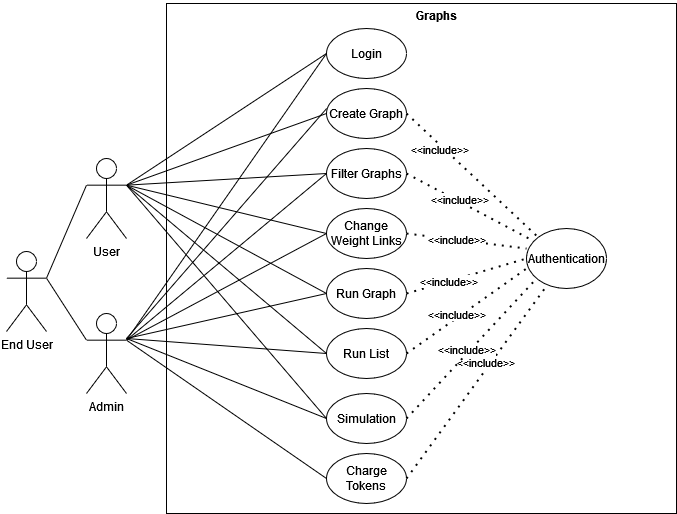

The diagram above was exported from draw.io. Its source (the exported page's mxGraphModel, read from the mxfile embedded in the PNG):
<mxGraphModel dx="1216" dy="779" grid="1" gridSize="10" guides="1" tooltips="1" connect="1" arrows="1" fold="1" page="1" pageScale="1" pageWidth="827" pageHeight="1169" math="0" shadow="0">
  <root>
    <mxCell id="0" />
    <mxCell id="1" parent="0" />
    <mxCell id="309N_9YdObjwOr8-sz6t-1" value="User" style="shape=umlActor;verticalLabelPosition=bottom;verticalAlign=top;html=1;outlineConnect=0;" parent="1" vertex="1">
      <mxGeometry x="120" y="240" width="40" height="80" as="geometry" />
    </mxCell>
    <mxCell id="309N_9YdObjwOr8-sz6t-4" value="Admin" style="shape=umlActor;verticalLabelPosition=bottom;verticalAlign=top;html=1;outlineConnect=0;" parent="1" vertex="1">
      <mxGeometry x="120" y="395" width="40" height="80" as="geometry" />
    </mxCell>
    <mxCell id="309N_9YdObjwOr8-sz6t-6" value="" style="endArrow=none;html=1;rounded=0;exitX=1;exitY=0.3333333333333333;exitDx=0;exitDy=0;exitPerimeter=0;entryX=0;entryY=0.5;entryDx=0;entryDy=0;" parent="1" source="309N_9YdObjwOr8-sz6t-1" target="309N_9YdObjwOr8-sz6t-7" edge="1">
      <mxGeometry width="50" height="50" relative="1" as="geometry">
        <mxPoint x="390" y="410" as="sourcePoint" />
        <mxPoint x="210" y="300" as="targetPoint" />
      </mxGeometry>
    </mxCell>
    <mxCell id="309N_9YdObjwOr8-sz6t-7" value="Login" style="ellipse;whiteSpace=wrap;html=1;" parent="1" vertex="1">
      <mxGeometry x="360" y="110" width="80" height="50" as="geometry" />
    </mxCell>
    <mxCell id="3URvWduDisvOti-BzQSK-1" value="" style="endArrow=none;html=1;rounded=0;exitX=1;exitY=0.3333333333333333;exitDx=0;exitDy=0;exitPerimeter=0;entryX=0;entryY=0.5;entryDx=0;entryDy=0;" parent="1" source="309N_9YdObjwOr8-sz6t-4" target="309N_9YdObjwOr8-sz6t-7" edge="1">
      <mxGeometry width="50" height="50" relative="1" as="geometry">
        <mxPoint x="390" y="410" as="sourcePoint" />
        <mxPoint x="440" y="360" as="targetPoint" />
      </mxGeometry>
    </mxCell>
    <mxCell id="3URvWduDisvOti-BzQSK-2" value="&lt;span class=&quot;pl-s&quot;&gt;Create Graph&lt;/span&gt;" style="ellipse;whiteSpace=wrap;html=1;" parent="1" vertex="1">
      <mxGeometry x="360" y="170" width="80" height="50" as="geometry" />
    </mxCell>
    <mxCell id="3URvWduDisvOti-BzQSK-3" value="Filter Graphs" style="ellipse;whiteSpace=wrap;html=1;" parent="1" vertex="1">
      <mxGeometry x="360" y="230" width="80" height="50" as="geometry" />
    </mxCell>
    <mxCell id="3URvWduDisvOti-BzQSK-4" value="Change Weight Links" style="ellipse;whiteSpace=wrap;html=1;" parent="1" vertex="1">
      <mxGeometry x="360" y="290" width="80" height="50" as="geometry" />
    </mxCell>
    <mxCell id="3URvWduDisvOti-BzQSK-5" value="Run Graph" style="ellipse;whiteSpace=wrap;html=1;" parent="1" vertex="1">
      <mxGeometry x="360" y="350" width="80" height="50" as="geometry" />
    </mxCell>
    <mxCell id="3URvWduDisvOti-BzQSK-6" value="Charge Tokens" style="ellipse;whiteSpace=wrap;html=1;" parent="1" vertex="1">
      <mxGeometry x="360" y="535" width="80" height="50" as="geometry" />
    </mxCell>
    <mxCell id="3URvWduDisvOti-BzQSK-7" value="" style="endArrow=none;html=1;rounded=0;exitX=1;exitY=0.3333333333333333;exitDx=0;exitDy=0;exitPerimeter=0;entryX=0;entryY=0.5;entryDx=0;entryDy=0;" parent="1" source="309N_9YdObjwOr8-sz6t-4" target="3URvWduDisvOti-BzQSK-6" edge="1">
      <mxGeometry width="50" height="50" relative="1" as="geometry">
        <mxPoint x="390" y="410" as="sourcePoint" />
        <mxPoint x="440" y="360" as="targetPoint" />
      </mxGeometry>
    </mxCell>
    <mxCell id="3URvWduDisvOti-BzQSK-8" value="" style="endArrow=none;html=1;rounded=0;exitX=1;exitY=0.3333333333333333;exitDx=0;exitDy=0;exitPerimeter=0;entryX=0;entryY=0.5;entryDx=0;entryDy=0;" parent="1" source="309N_9YdObjwOr8-sz6t-1" target="3URvWduDisvOti-BzQSK-2" edge="1">
      <mxGeometry width="50" height="50" relative="1" as="geometry">
        <mxPoint x="390" y="410" as="sourcePoint" />
        <mxPoint x="440" y="360" as="targetPoint" />
      </mxGeometry>
    </mxCell>
    <mxCell id="3URvWduDisvOti-BzQSK-9" value="" style="endArrow=none;html=1;rounded=0;exitX=1;exitY=0.3333333333333333;exitDx=0;exitDy=0;exitPerimeter=0;entryX=0;entryY=0.5;entryDx=0;entryDy=0;" parent="1" source="309N_9YdObjwOr8-sz6t-1" target="3URvWduDisvOti-BzQSK-3" edge="1">
      <mxGeometry width="50" height="50" relative="1" as="geometry">
        <mxPoint x="170" y="276.66666666666674" as="sourcePoint" />
        <mxPoint x="370" y="205" as="targetPoint" />
      </mxGeometry>
    </mxCell>
    <mxCell id="3URvWduDisvOti-BzQSK-10" value="" style="endArrow=none;html=1;rounded=0;exitX=1;exitY=0.3333333333333333;exitDx=0;exitDy=0;exitPerimeter=0;entryX=0;entryY=0.5;entryDx=0;entryDy=0;" parent="1" source="309N_9YdObjwOr8-sz6t-1" target="3URvWduDisvOti-BzQSK-4" edge="1">
      <mxGeometry width="50" height="50" relative="1" as="geometry">
        <mxPoint x="180" y="286.66666666666674" as="sourcePoint" />
        <mxPoint x="380" y="215" as="targetPoint" />
      </mxGeometry>
    </mxCell>
    <mxCell id="3URvWduDisvOti-BzQSK-11" value="" style="endArrow=none;html=1;rounded=0;exitX=1;exitY=0.3333333333333333;exitDx=0;exitDy=0;exitPerimeter=0;entryX=0;entryY=0.5;entryDx=0;entryDy=0;" parent="1" source="309N_9YdObjwOr8-sz6t-1" target="3URvWduDisvOti-BzQSK-5" edge="1">
      <mxGeometry width="50" height="50" relative="1" as="geometry">
        <mxPoint x="170" y="276.66666666666674" as="sourcePoint" />
        <mxPoint x="370" y="325" as="targetPoint" />
      </mxGeometry>
    </mxCell>
    <mxCell id="3URvWduDisvOti-BzQSK-13" value="Run List" style="ellipse;whiteSpace=wrap;html=1;" parent="1" vertex="1">
      <mxGeometry x="360" y="410" width="80" height="50" as="geometry" />
    </mxCell>
    <mxCell id="3URvWduDisvOti-BzQSK-14" value="" style="endArrow=none;html=1;rounded=0;exitX=1;exitY=0.3333333333333333;exitDx=0;exitDy=0;exitPerimeter=0;entryX=0;entryY=0.5;entryDx=0;entryDy=0;" parent="1" source="309N_9YdObjwOr8-sz6t-1" target="3URvWduDisvOti-BzQSK-13" edge="1">
      <mxGeometry width="50" height="50" relative="1" as="geometry">
        <mxPoint x="390" y="410" as="sourcePoint" />
        <mxPoint x="440" y="360" as="targetPoint" />
      </mxGeometry>
    </mxCell>
    <mxCell id="3URvWduDisvOti-BzQSK-15" value="" style="endArrow=none;dashed=1;html=1;dashPattern=1 3;strokeWidth=2;rounded=0;exitX=1;exitY=0.5;exitDx=0;exitDy=0;entryX=0;entryY=0;entryDx=0;entryDy=0;" parent="1" source="3URvWduDisvOti-BzQSK-2" target="3URvWduDisvOti-BzQSK-21" edge="1">
      <mxGeometry width="50" height="50" relative="1" as="geometry">
        <mxPoint x="390" y="410" as="sourcePoint" />
        <mxPoint x="570" y="310" as="targetPoint" />
      </mxGeometry>
    </mxCell>
    <mxCell id="3URvWduDisvOti-BzQSK-22" value="&amp;lt;&amp;lt;include&amp;gt;&amp;gt;" style="edgeLabel;html=1;align=center;verticalAlign=middle;resizable=0;points=[];" parent="3URvWduDisvOti-BzQSK-15" vertex="1" connectable="0">
      <mxGeometry x="-0.4692" y="-4" relative="1" as="geometry">
        <mxPoint as="offset" />
      </mxGeometry>
    </mxCell>
    <mxCell id="3URvWduDisvOti-BzQSK-16" value="" style="endArrow=none;dashed=1;html=1;dashPattern=1 3;strokeWidth=2;rounded=0;exitX=1;exitY=0.5;exitDx=0;exitDy=0;" parent="1" source="3URvWduDisvOti-BzQSK-3" target="3URvWduDisvOti-BzQSK-21" edge="1">
      <mxGeometry width="50" height="50" relative="1" as="geometry">
        <mxPoint x="390" y="410" as="sourcePoint" />
        <mxPoint x="560" y="320" as="targetPoint" />
      </mxGeometry>
    </mxCell>
    <mxCell id="3URvWduDisvOti-BzQSK-23" value="&amp;lt;&amp;lt;include&amp;gt;&amp;gt;" style="edgeLabel;html=1;align=center;verticalAlign=middle;resizable=0;points=[];" parent="3URvWduDisvOti-BzQSK-16" vertex="1" connectable="0">
      <mxGeometry x="-0.1882" y="3" relative="1" as="geometry">
        <mxPoint x="-1" as="offset" />
      </mxGeometry>
    </mxCell>
    <mxCell id="3URvWduDisvOti-BzQSK-17" value="" style="endArrow=none;dashed=1;html=1;dashPattern=1 3;strokeWidth=2;rounded=0;exitX=1;exitY=0.5;exitDx=0;exitDy=0;" parent="1" source="3URvWduDisvOti-BzQSK-4" edge="1">
      <mxGeometry width="50" height="50" relative="1" as="geometry">
        <mxPoint x="390" y="410" as="sourcePoint" />
        <mxPoint x="560" y="330" as="targetPoint" />
      </mxGeometry>
    </mxCell>
    <mxCell id="3URvWduDisvOti-BzQSK-24" value="&amp;lt;&amp;lt;include&amp;gt;&amp;gt;" style="edgeLabel;html=1;align=center;verticalAlign=middle;resizable=0;points=[];" parent="3URvWduDisvOti-BzQSK-17" vertex="1" connectable="0">
      <mxGeometry x="-0.1692" y="1" relative="1" as="geometry">
        <mxPoint as="offset" />
      </mxGeometry>
    </mxCell>
    <mxCell id="3URvWduDisvOti-BzQSK-18" value="" style="endArrow=none;dashed=1;html=1;dashPattern=1 3;strokeWidth=2;rounded=0;exitX=1;exitY=0.5;exitDx=0;exitDy=0;" parent="1" source="3URvWduDisvOti-BzQSK-5" edge="1">
      <mxGeometry width="50" height="50" relative="1" as="geometry">
        <mxPoint x="390" y="410" as="sourcePoint" />
        <mxPoint x="560" y="340" as="targetPoint" />
      </mxGeometry>
    </mxCell>
    <mxCell id="3URvWduDisvOti-BzQSK-25" value="&amp;lt;&amp;lt;include&amp;gt;&amp;gt;" style="edgeLabel;html=1;align=center;verticalAlign=middle;resizable=0;points=[];" parent="3URvWduDisvOti-BzQSK-18" vertex="1" connectable="0">
      <mxGeometry x="-0.312" y="1" relative="1" as="geometry">
        <mxPoint as="offset" />
      </mxGeometry>
    </mxCell>
    <mxCell id="3URvWduDisvOti-BzQSK-19" value="" style="endArrow=none;dashed=1;html=1;dashPattern=1 3;strokeWidth=2;rounded=0;exitX=1;exitY=0.5;exitDx=0;exitDy=0;" parent="1" source="3URvWduDisvOti-BzQSK-13" edge="1">
      <mxGeometry width="50" height="50" relative="1" as="geometry">
        <mxPoint x="390" y="410" as="sourcePoint" />
        <mxPoint x="560" y="350" as="targetPoint" />
      </mxGeometry>
    </mxCell>
    <mxCell id="3URvWduDisvOti-BzQSK-26" value="&amp;lt;&amp;lt;include&amp;gt;&amp;gt;" style="edgeLabel;html=1;align=center;verticalAlign=middle;resizable=0;points=[];" parent="3URvWduDisvOti-BzQSK-19" vertex="1" connectable="0">
      <mxGeometry x="-0.1417" y="4" relative="1" as="geometry">
        <mxPoint as="offset" />
      </mxGeometry>
    </mxCell>
    <mxCell id="3URvWduDisvOti-BzQSK-20" value="" style="endArrow=none;dashed=1;html=1;dashPattern=1 3;strokeWidth=2;rounded=0;exitX=1;exitY=0.5;exitDx=0;exitDy=0;" parent="1" source="3URvWduDisvOti-BzQSK-6" target="3URvWduDisvOti-BzQSK-21" edge="1">
      <mxGeometry width="50" height="50" relative="1" as="geometry">
        <mxPoint x="390" y="410" as="sourcePoint" />
        <mxPoint x="560" y="360" as="targetPoint" />
      </mxGeometry>
    </mxCell>
    <mxCell id="3URvWduDisvOti-BzQSK-27" value="&amp;lt;&amp;lt;include&amp;gt;&amp;gt;" style="edgeLabel;html=1;align=center;verticalAlign=middle;resizable=0;points=[];" parent="3URvWduDisvOti-BzQSK-20" vertex="1" connectable="0">
      <mxGeometry x="0.1687" y="5" relative="1" as="geometry">
        <mxPoint as="offset" />
      </mxGeometry>
    </mxCell>
    <mxCell id="3URvWduDisvOti-BzQSK-21" value="Authentication" style="ellipse;whiteSpace=wrap;html=1;" parent="1" vertex="1">
      <mxGeometry x="560" y="310" width="80" height="60" as="geometry" />
    </mxCell>
    <mxCell id="3URvWduDisvOti-BzQSK-28" value="Simulation" style="ellipse;whiteSpace=wrap;html=1;" parent="1" vertex="1">
      <mxGeometry x="360" y="475" width="80" height="50" as="geometry" />
    </mxCell>
    <mxCell id="3URvWduDisvOti-BzQSK-29" value="" style="endArrow=none;html=1;rounded=0;exitX=1;exitY=0.3333333333333333;exitDx=0;exitDy=0;exitPerimeter=0;entryX=0;entryY=0.5;entryDx=0;entryDy=0;" parent="1" source="309N_9YdObjwOr8-sz6t-1" target="3URvWduDisvOti-BzQSK-28" edge="1">
      <mxGeometry width="50" height="50" relative="1" as="geometry">
        <mxPoint x="390" y="410" as="sourcePoint" />
        <mxPoint x="440" y="360" as="targetPoint" />
      </mxGeometry>
    </mxCell>
    <mxCell id="3URvWduDisvOti-BzQSK-30" value="" style="endArrow=none;dashed=1;html=1;dashPattern=1 3;strokeWidth=2;rounded=0;exitX=1;exitY=0.5;exitDx=0;exitDy=0;" parent="1" source="3URvWduDisvOti-BzQSK-28" edge="1">
      <mxGeometry width="50" height="50" relative="1" as="geometry">
        <mxPoint x="450" y="445" as="sourcePoint" />
        <mxPoint x="570" y="360" as="targetPoint" />
      </mxGeometry>
    </mxCell>
    <mxCell id="3URvWduDisvOti-BzQSK-31" value="&amp;lt;&amp;lt;include&amp;gt;&amp;gt;" style="edgeLabel;html=1;align=center;verticalAlign=middle;resizable=0;points=[];" parent="3URvWduDisvOti-BzQSK-30" vertex="1" connectable="0">
      <mxGeometry x="-0.1417" y="4" relative="1" as="geometry">
        <mxPoint x="7" y="-7" as="offset" />
      </mxGeometry>
    </mxCell>
    <mxCell id="3URvWduDisvOti-BzQSK-34" value="End User" style="shape=umlActor;verticalLabelPosition=bottom;verticalAlign=top;html=1;outlineConnect=0;fillColor=none;" parent="1" vertex="1">
      <mxGeometry x="40" y="333" width="40" height="80" as="geometry" />
    </mxCell>
    <mxCell id="3URvWduDisvOti-BzQSK-35" value="" style="endArrow=none;html=1;rounded=0;exitX=1;exitY=0.3333333333333333;exitDx=0;exitDy=0;exitPerimeter=0;entryX=0;entryY=0.3333333333333333;entryDx=0;entryDy=0;entryPerimeter=0;" parent="1" source="3URvWduDisvOti-BzQSK-34" target="309N_9YdObjwOr8-sz6t-1" edge="1">
      <mxGeometry width="50" height="50" relative="1" as="geometry">
        <mxPoint x="390" y="410" as="sourcePoint" />
        <mxPoint x="440" y="360" as="targetPoint" />
      </mxGeometry>
    </mxCell>
    <mxCell id="3URvWduDisvOti-BzQSK-36" value="" style="endArrow=none;html=1;rounded=0;exitX=1;exitY=0.3333333333333333;exitDx=0;exitDy=0;exitPerimeter=0;entryX=0;entryY=0.3333333333333333;entryDx=0;entryDy=0;entryPerimeter=0;" parent="1" source="3URvWduDisvOti-BzQSK-34" target="309N_9YdObjwOr8-sz6t-4" edge="1">
      <mxGeometry width="50" height="50" relative="1" as="geometry">
        <mxPoint x="390" y="410" as="sourcePoint" />
        <mxPoint x="440" y="360" as="targetPoint" />
      </mxGeometry>
    </mxCell>
    <mxCell id="3URvWduDisvOti-BzQSK-37" value="Graphs" style="text;html=1;strokeColor=none;fillColor=none;align=center;verticalAlign=middle;whiteSpace=wrap;rounded=0;fontStyle=1" parent="1" vertex="1">
      <mxGeometry x="440" y="82" width="60" height="30" as="geometry" />
    </mxCell>
    <mxCell id="RFIfQO9sqjlqq_9pON2W-1" value="" style="endArrow=none;html=1;rounded=0;entryX=0.233;entryY=0.196;entryDx=0;entryDy=0;entryPerimeter=0;" edge="1" parent="1">
      <mxGeometry width="50" height="50" relative="1" as="geometry">
        <mxPoint x="160" y="420" as="sourcePoint" />
        <mxPoint x="360.19000000000005" y="189.96000000000004" as="targetPoint" />
      </mxGeometry>
    </mxCell>
    <mxCell id="RFIfQO9sqjlqq_9pON2W-2" value="" style="endArrow=none;html=1;rounded=0;exitX=1;exitY=0.3333333333333333;exitDx=0;exitDy=0;exitPerimeter=0;entryX=0;entryY=0.5;entryDx=0;entryDy=0;" edge="1" parent="1" source="309N_9YdObjwOr8-sz6t-4" target="3URvWduDisvOti-BzQSK-3">
      <mxGeometry width="50" height="50" relative="1" as="geometry">
        <mxPoint x="390" y="420" as="sourcePoint" />
        <mxPoint x="260" y="397.32804232804233" as="targetPoint" />
      </mxGeometry>
    </mxCell>
    <mxCell id="RFIfQO9sqjlqq_9pON2W-3" value="" style="endArrow=none;html=1;rounded=0;exitX=1;exitY=0.3333333333333333;exitDx=0;exitDy=0;exitPerimeter=0;entryX=0;entryY=0.5;entryDx=0;entryDy=0;" edge="1" parent="1" source="309N_9YdObjwOr8-sz6t-4" target="3URvWduDisvOti-BzQSK-4">
      <mxGeometry width="50" height="50" relative="1" as="geometry">
        <mxPoint x="390" y="420" as="sourcePoint" />
        <mxPoint x="440" y="370" as="targetPoint" />
      </mxGeometry>
    </mxCell>
    <mxCell id="RFIfQO9sqjlqq_9pON2W-4" value="" style="endArrow=none;html=1;rounded=0;entryX=0;entryY=0.5;entryDx=0;entryDy=0;" edge="1" parent="1" target="3URvWduDisvOti-BzQSK-5">
      <mxGeometry width="50" height="50" relative="1" as="geometry">
        <mxPoint x="160" y="420" as="sourcePoint" />
        <mxPoint x="440" y="370" as="targetPoint" />
      </mxGeometry>
    </mxCell>
    <mxCell id="RFIfQO9sqjlqq_9pON2W-7" value="" style="endArrow=none;html=1;rounded=0;entryX=0;entryY=0.5;entryDx=0;entryDy=0;" edge="1" parent="1" target="3URvWduDisvOti-BzQSK-13">
      <mxGeometry width="50" height="50" relative="1" as="geometry">
        <mxPoint x="160" y="420" as="sourcePoint" />
        <mxPoint x="440" y="370" as="targetPoint" />
      </mxGeometry>
    </mxCell>
    <mxCell id="RFIfQO9sqjlqq_9pON2W-8" value="" style="endArrow=none;html=1;rounded=0;entryX=0;entryY=0.5;entryDx=0;entryDy=0;" edge="1" parent="1" target="3URvWduDisvOti-BzQSK-28">
      <mxGeometry width="50" height="50" relative="1" as="geometry">
        <mxPoint x="160" y="420" as="sourcePoint" />
        <mxPoint x="440" y="370" as="targetPoint" />
      </mxGeometry>
    </mxCell>
    <mxCell id="RFIfQO9sqjlqq_9pON2W-10" value="" style="whiteSpace=wrap;html=1;aspect=fixed;fillColor=none;" vertex="1" parent="1">
      <mxGeometry x="200" y="85" width="510" height="510" as="geometry" />
    </mxCell>
  </root>
</mxGraphModel>